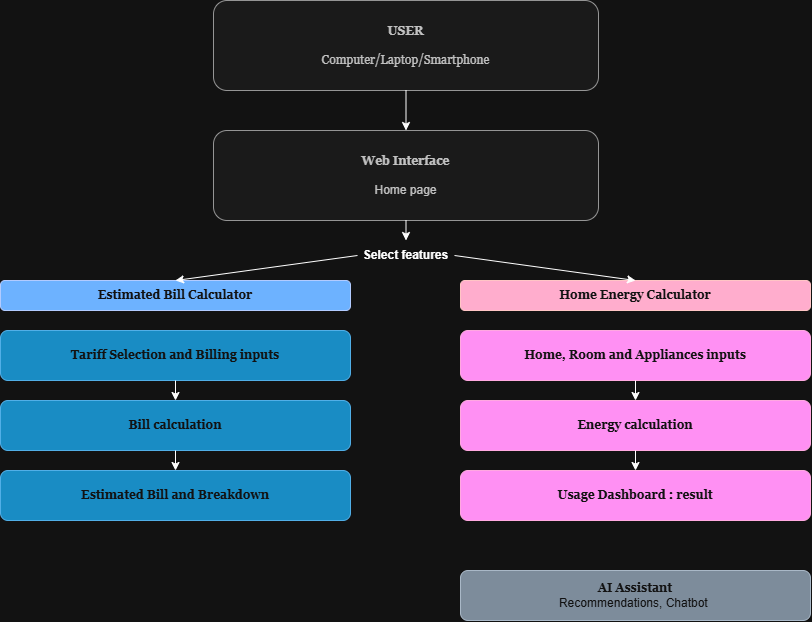

The diagram above was exported from draw.io. Its source (the exported page's mxGraphModel, read from the mxfile embedded in the PNG):
<mxGraphModel dx="1414" dy="789" grid="1" gridSize="10" guides="1" tooltips="1" connect="1" arrows="1" fold="1" page="1" pageScale="1" pageWidth="850" pageHeight="1100" math="0" shadow="0">
  <root>
    <mxCell id="0" />
    <mxCell id="1" parent="0" />
    <mxCell id="Zj7_q_uKOKUFUl_FWmWY-1" parent="1" style="rounded=1;whiteSpace=wrap;html=1;roundedPerimeter=1;fillColor=#f5f5f5;fontColor=#333333;strokeColor=#666666;" value="&lt;b&gt;&lt;font face=&quot;Georgia&quot;&gt;USER&lt;/font&gt;&lt;/b&gt;&lt;div&gt;&lt;font face=&quot;Georgia&quot;&gt;&lt;b&gt;&lt;br&gt;&lt;/b&gt;&lt;/font&gt;&lt;div&gt;&lt;font face=&quot;Georgia&quot;&gt;Computer/Laptop/Smartphone&lt;/font&gt;&lt;/div&gt;&lt;/div&gt;" vertex="1">
      <mxGeometry height="90" width="385" x="233" y="10" as="geometry" />
    </mxCell>
    <mxCell id="Zj7_q_uKOKUFUl_FWmWY-2" parent="1" style="rounded=1;whiteSpace=wrap;html=1;roundedPerimeter=1;fillColor=#f5f5f5;fontColor=#333333;strokeColor=#666666;" value="&lt;div&gt;&lt;font face=&quot;Georgia&quot;&gt;&lt;b&gt;Web Interface&lt;/b&gt;&lt;/font&gt;&lt;/div&gt;&lt;div&gt;&lt;div&gt;&lt;br&gt;&lt;/div&gt;&lt;/div&gt;&lt;div&gt;Home page&lt;/div&gt;" vertex="1">
      <mxGeometry height="90" width="385" x="233" y="140" as="geometry" />
    </mxCell>
    <mxCell id="Zj7_q_uKOKUFUl_FWmWY-3" parent="1" style="rounded=1;whiteSpace=wrap;html=1;roundedPerimeter=1;fillColor=#0050ef;fontColor=#ffffff;strokeColor=#001DBC;" value="&lt;div&gt;&lt;font face=&quot;Georgia&quot;&gt;&lt;b&gt;Estimated Bill Calculator&lt;/b&gt;&lt;/font&gt;&lt;/div&gt;" vertex="1">
      <mxGeometry height="30" width="350" x="20" y="290" as="geometry" />
    </mxCell>
    <mxCell id="Zj7_q_uKOKUFUl_FWmWY-4" parent="1" style="rounded=1;whiteSpace=wrap;html=1;roundedPerimeter=1;fillColor=#a20025;fontColor=#ffffff;strokeColor=#6F0000;" value="&lt;b&gt;&lt;font face=&quot;Georgia&quot;&gt;Home Energy Calculator&lt;/font&gt;&lt;/b&gt;" vertex="1">
      <mxGeometry height="30" width="350" x="480" y="290" as="geometry" />
    </mxCell>
    <mxCell id="Zj7_q_uKOKUFUl_FWmWY-5" parent="1" style="rounded=1;whiteSpace=wrap;html=1;roundedPerimeter=1;fillColor=#1ba1e2;fontColor=#ffffff;strokeColor=#006EAF;" value="&lt;div&gt;&lt;font face=&quot;Georgia&quot;&gt;&lt;b&gt;Tariff Selection and Billing inputs&lt;/b&gt;&lt;/font&gt;&lt;/div&gt;" vertex="1">
      <mxGeometry height="50" width="350" x="20" y="340" as="geometry" />
    </mxCell>
    <mxCell id="Zj7_q_uKOKUFUl_FWmWY-6" parent="1" style="rounded=1;whiteSpace=wrap;html=1;roundedPerimeter=1;fillColor=#d80073;fontColor=#ffffff;strokeColor=#A50040;" value="&lt;div&gt;&lt;font face=&quot;Georgia&quot;&gt;&lt;b&gt;Home, Room and Appliances inputs&lt;/b&gt;&lt;/font&gt;&lt;/div&gt;" vertex="1">
      <mxGeometry height="50" width="350" x="480" y="340" as="geometry" />
    </mxCell>
    <mxCell id="Zj7_q_uKOKUFUl_FWmWY-7" parent="1" style="rounded=1;whiteSpace=wrap;html=1;roundedPerimeter=1;fillColor=#1ba1e2;fontColor=#ffffff;strokeColor=#006EAF;" value="&lt;div&gt;&lt;font face=&quot;Georgia&quot;&gt;&lt;b&gt;Bill calculation&lt;/b&gt;&lt;/font&gt;&lt;/div&gt;" vertex="1">
      <mxGeometry height="50" width="350" x="20" y="410" as="geometry" />
    </mxCell>
    <mxCell id="Zj7_q_uKOKUFUl_FWmWY-8" parent="1" style="rounded=1;whiteSpace=wrap;html=1;roundedPerimeter=1;fillColor=#1ba1e2;fontColor=#ffffff;strokeColor=#006EAF;" value="&lt;div&gt;&lt;font face=&quot;Georgia&quot;&gt;&lt;b&gt;Estimated Bill and Breakdown&lt;/b&gt;&lt;/font&gt;&lt;/div&gt;" vertex="1">
      <mxGeometry height="50" width="350" x="20" y="480" as="geometry" />
    </mxCell>
    <mxCell id="Zj7_q_uKOKUFUl_FWmWY-9" parent="1" style="rounded=1;whiteSpace=wrap;html=1;roundedPerimeter=1;fillColor=#d80073;fontColor=#ffffff;strokeColor=#A50040;" value="&lt;div&gt;&lt;font face=&quot;Georgia&quot;&gt;&lt;b&gt;Energy calculation&lt;/b&gt;&lt;/font&gt;&lt;/div&gt;" vertex="1">
      <mxGeometry height="50" width="350" x="480" y="410" as="geometry" />
    </mxCell>
    <mxCell id="Zj7_q_uKOKUFUl_FWmWY-10" parent="1" style="rounded=1;whiteSpace=wrap;html=1;roundedPerimeter=1;fillColor=#d80073;fontColor=#ffffff;strokeColor=#A50040;" value="&lt;div&gt;&lt;font face=&quot;Georgia&quot;&gt;&lt;b&gt;Usage Dashboard : result&lt;/b&gt;&lt;/font&gt;&lt;/div&gt;" vertex="1">
      <mxGeometry height="50" width="350" x="480" y="480" as="geometry" />
    </mxCell>
    <mxCell id="Zj7_q_uKOKUFUl_FWmWY-11" parent="1" style="rounded=1;whiteSpace=wrap;html=1;roundedPerimeter=1;fillColor=#647687;fontColor=#ffffff;strokeColor=#314354;" value="&lt;div&gt;&lt;font face=&quot;Georgia&quot;&gt;&lt;b&gt;AI Assistant&lt;/b&gt;&lt;/font&gt;&lt;/div&gt;&lt;div&gt;Recommendations, Chatbot&amp;nbsp;&lt;/div&gt;" vertex="1">
      <mxGeometry height="50" width="350" x="480" y="580" as="geometry" />
    </mxCell>
    <mxCell id="Zj7_q_uKOKUFUl_FWmWY-12" edge="1" parent="1" source="Zj7_q_uKOKUFUl_FWmWY-1" style="endArrow=classic;html=1;rounded=0;defaultLabelBackgroundColor=page;exitX=0.5;exitY=1;exitDx=0;exitDy=0;entryX=0.5;entryY=0;entryDx=0;entryDy=0;" target="Zj7_q_uKOKUFUl_FWmWY-2" value="">
      <mxGeometry height="50" relative="1" width="50" as="geometry">
        <mxPoint x="320" y="320" as="sourcePoint" />
        <mxPoint x="370" y="270" as="targetPoint" />
      </mxGeometry>
    </mxCell>
    <mxCell id="Zj7_q_uKOKUFUl_FWmWY-13" parent="1" style="text;html=1;whiteSpace=wrap;strokeColor=none;fillColor=none;align=center;verticalAlign=middle;rounded=0;" value="&lt;b&gt;Select features&lt;/b&gt;" vertex="1">
      <mxGeometry height="30" width="97" x="377" y="250" as="geometry" />
    </mxCell>
    <mxCell id="Zj7_q_uKOKUFUl_FWmWY-14" edge="1" parent="1" source="Zj7_q_uKOKUFUl_FWmWY-2" style="endArrow=classic;html=1;rounded=0;defaultLabelBackgroundColor=page;exitX=0.5;exitY=1;exitDx=0;exitDy=0;entryX=0.5;entryY=0;entryDx=0;entryDy=0;" target="Zj7_q_uKOKUFUl_FWmWY-13" value="">
      <mxGeometry height="50" relative="1" width="50" as="geometry">
        <mxPoint x="360" y="320" as="sourcePoint" />
        <mxPoint x="410" y="270" as="targetPoint" />
      </mxGeometry>
    </mxCell>
    <mxCell id="Zj7_q_uKOKUFUl_FWmWY-17" edge="1" parent="1" source="Zj7_q_uKOKUFUl_FWmWY-5" style="endArrow=classic;html=1;rounded=0;defaultLabelBackgroundColor=page;entryX=0.5;entryY=0;entryDx=0;entryDy=0;exitX=0.5;exitY=1;exitDx=0;exitDy=0;" target="Zj7_q_uKOKUFUl_FWmWY-7" value="">
      <mxGeometry height="50" relative="1" width="50" as="geometry">
        <mxPoint x="340" y="340" as="sourcePoint" />
        <mxPoint x="390" y="290" as="targetPoint" />
      </mxGeometry>
    </mxCell>
    <mxCell id="Zj7_q_uKOKUFUl_FWmWY-18" edge="1" parent="1" source="Zj7_q_uKOKUFUl_FWmWY-7" style="endArrow=classic;html=1;rounded=0;defaultLabelBackgroundColor=page;exitX=0.5;exitY=1;exitDx=0;exitDy=0;entryX=0.5;entryY=0;entryDx=0;entryDy=0;" target="Zj7_q_uKOKUFUl_FWmWY-8" value="">
      <mxGeometry height="50" relative="1" width="50" as="geometry">
        <mxPoint x="340" y="340" as="sourcePoint" />
        <mxPoint x="390" y="290" as="targetPoint" />
      </mxGeometry>
    </mxCell>
    <mxCell id="Zj7_q_uKOKUFUl_FWmWY-19" edge="1" parent="1" source="Zj7_q_uKOKUFUl_FWmWY-6" style="endArrow=classic;html=1;rounded=0;defaultLabelBackgroundColor=page;exitX=0.5;exitY=1;exitDx=0;exitDy=0;entryX=0.5;entryY=0;entryDx=0;entryDy=0;" target="Zj7_q_uKOKUFUl_FWmWY-9" value="">
      <mxGeometry height="50" relative="1" width="50" as="geometry">
        <mxPoint x="340" y="340" as="sourcePoint" />
        <mxPoint x="390" y="290" as="targetPoint" />
      </mxGeometry>
    </mxCell>
    <mxCell id="Zj7_q_uKOKUFUl_FWmWY-20" edge="1" parent="1" source="Zj7_q_uKOKUFUl_FWmWY-9" style="endArrow=classic;html=1;rounded=0;defaultLabelBackgroundColor=page;entryX=0.5;entryY=0;entryDx=0;entryDy=0;exitX=0.5;exitY=1;exitDx=0;exitDy=0;" target="Zj7_q_uKOKUFUl_FWmWY-10" value="">
      <mxGeometry height="50" relative="1" width="50" as="geometry">
        <mxPoint x="340" y="340" as="sourcePoint" />
        <mxPoint x="390" y="290" as="targetPoint" />
      </mxGeometry>
    </mxCell>
    <mxCell id="Zj7_q_uKOKUFUl_FWmWY-21" edge="1" parent="1" source="Zj7_q_uKOKUFUl_FWmWY-13" style="endArrow=classic;html=1;rounded=0;defaultLabelBackgroundColor=page;entryX=0.5;entryY=0;entryDx=0;entryDy=0;exitX=0;exitY=0.5;exitDx=0;exitDy=0;" target="Zj7_q_uKOKUFUl_FWmWY-3" value="">
      <mxGeometry height="50" relative="1" width="50" as="geometry">
        <mxPoint x="340" y="340" as="sourcePoint" />
        <mxPoint x="390" y="290" as="targetPoint" />
      </mxGeometry>
    </mxCell>
    <mxCell id="Zj7_q_uKOKUFUl_FWmWY-22" edge="1" parent="1" source="Zj7_q_uKOKUFUl_FWmWY-13" style="endArrow=classic;html=1;rounded=0;defaultLabelBackgroundColor=page;entryX=0.5;entryY=0;entryDx=0;entryDy=0;exitX=1;exitY=0.5;exitDx=0;exitDy=0;" target="Zj7_q_uKOKUFUl_FWmWY-4" value="">
      <mxGeometry height="50" relative="1" width="50" as="geometry">
        <mxPoint x="340" y="340" as="sourcePoint" />
        <mxPoint x="390" y="290" as="targetPoint" />
      </mxGeometry>
    </mxCell>
  </root>
</mxGraphModel>